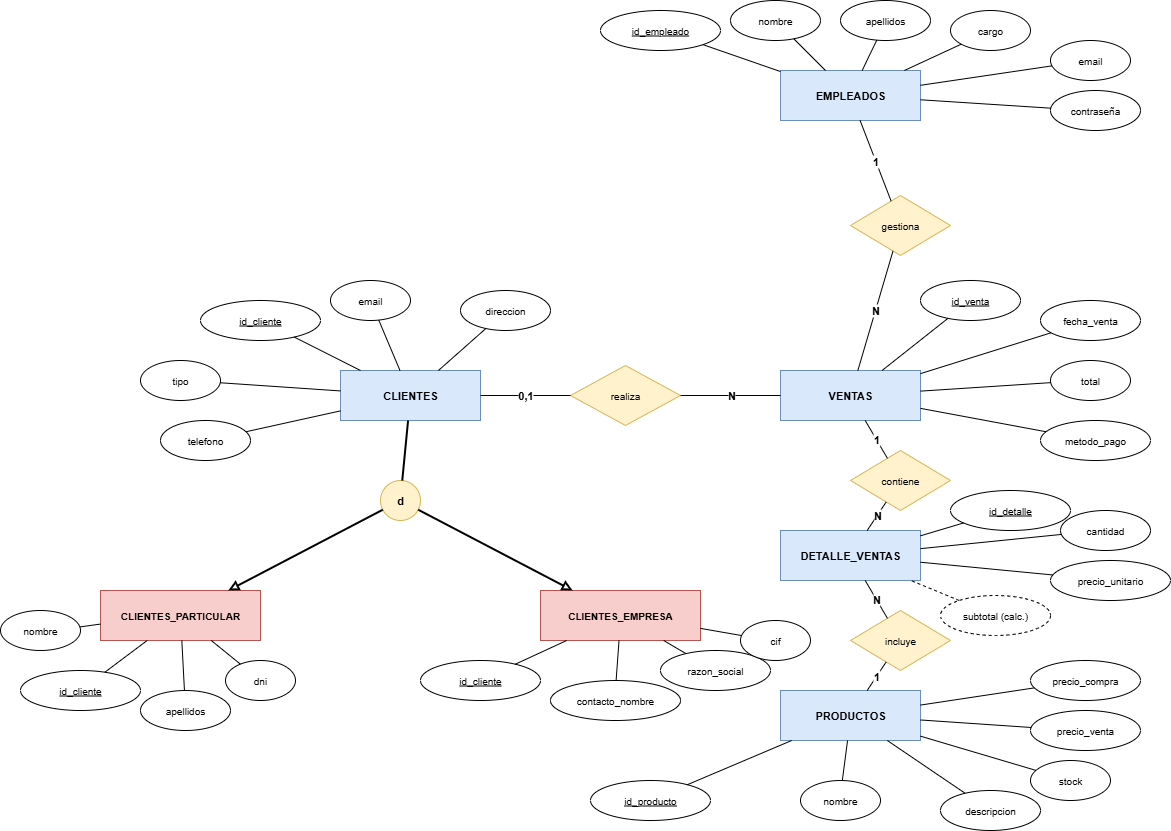

The diagram above was exported from draw.io. Its source (the exported page's mxGraphModel, read from the mxfile embedded in the PNG):
<mxGraphModel dx="1429" dy="1109" grid="1" gridSize="10" guides="1" tooltips="1" connect="1" arrows="1" fold="1" page="1" pageScale="1" pageWidth="1654" pageHeight="1169" math="0" shadow="0">
  <root>
    <mxCell id="0" />
    <mxCell id="1" parent="0" />
    <mxCell id="e_emp" value="EMPLEADOS" style="rounded=0;whiteSpace=wrap;html=1;fillColor=#dae8fc;strokeColor=#6c8ebf;fontStyle=1;fontSize=11;" parent="1" vertex="1">
      <mxGeometry x="780" y="80" width="140" height="50" as="geometry" />
    </mxCell>
    <mxCell id="e_cli" value="CLIENTES" style="rounded=0;whiteSpace=wrap;html=1;fillColor=#dae8fc;strokeColor=#6c8ebf;fontStyle=1;fontSize=11;" parent="1" vertex="1">
      <mxGeometry x="340" y="380" width="140" height="50" as="geometry" />
    </mxCell>
    <mxCell id="e_part" value="CLIENTES_PARTICULAR" style="rounded=0;whiteSpace=wrap;html=1;fillColor=#f8cecc;strokeColor=#b85450;fontStyle=1;fontSize=10;" parent="1" vertex="1">
      <mxGeometry x="100" y="600" width="160" height="50" as="geometry" />
    </mxCell>
    <mxCell id="e_emp2" value="CLIENTES_EMPRESA" style="rounded=0;whiteSpace=wrap;html=1;fillColor=#f8cecc;strokeColor=#b85450;fontStyle=1;fontSize=10;" parent="1" vertex="1">
      <mxGeometry x="540" y="600" width="160" height="50" as="geometry" />
    </mxCell>
    <mxCell id="e_ven" value="VENTAS" style="rounded=0;whiteSpace=wrap;html=1;fillColor=#dae8fc;strokeColor=#6c8ebf;fontStyle=1;fontSize=11;" parent="1" vertex="1">
      <mxGeometry x="780" y="380" width="140" height="50" as="geometry" />
    </mxCell>
    <mxCell id="e_prod" value="PRODUCTOS" style="rounded=0;whiteSpace=wrap;html=1;fillColor=#dae8fc;strokeColor=#6c8ebf;fontStyle=1;fontSize=11;" parent="1" vertex="1">
      <mxGeometry x="780" y="700" width="140" height="50" as="geometry" />
    </mxCell>
    <mxCell id="e_dv" value="DETALLE_VENTAS" style="rounded=0;whiteSpace=wrap;html=1;fillColor=#dae8fc;strokeColor=#6c8ebf;fontStyle=1;fontSize=11;" parent="1" vertex="1">
      <mxGeometry x="780" y="540" width="140" height="50" as="geometry" />
    </mxCell>
    <mxCell id="a_emp_id" value="&lt;u&gt;id_empleado&lt;/u&gt;" style="ellipse;whiteSpace=wrap;html=1;fontSize=10;" parent="1" vertex="1">
      <mxGeometry x="600" y="20" width="120" height="40" as="geometry" />
    </mxCell>
    <mxCell id="a_emp_nom" value="nombre" style="ellipse;whiteSpace=wrap;html=1;fontSize=10;" parent="1" vertex="1">
      <mxGeometry x="730" y="10" width="90" height="40" as="geometry" />
    </mxCell>
    <mxCell id="a_emp_ape" value="apellidos" style="ellipse;whiteSpace=wrap;html=1;fontSize=10;" parent="1" vertex="1">
      <mxGeometry x="840" y="10" width="90" height="40" as="geometry" />
    </mxCell>
    <mxCell id="a_emp_cargo" value="cargo" style="ellipse;whiteSpace=wrap;html=1;fontSize=10;" parent="1" vertex="1">
      <mxGeometry x="950" y="20" width="80" height="40" as="geometry" />
    </mxCell>
    <mxCell id="a_emp_email" value="email" style="ellipse;whiteSpace=wrap;html=1;fontSize=10;" parent="1" vertex="1">
      <mxGeometry x="1050" y="50" width="80" height="40" as="geometry" />
    </mxCell>
    <mxCell id="a_emp_pass" value="contraseña" style="ellipse;whiteSpace=wrap;html=1;fontSize=10;" parent="1" vertex="1">
      <mxGeometry x="1050" y="100" width="90" height="40" as="geometry" />
    </mxCell>
    <mxCell id="l_emp_id" style="endArrow=none;html=1;" parent="1" source="a_emp_id" target="e_emp" edge="1">
      <mxGeometry relative="1" as="geometry" />
    </mxCell>
    <mxCell id="l_emp_nom" style="endArrow=none;html=1;" parent="1" source="a_emp_nom" target="e_emp" edge="1">
      <mxGeometry relative="1" as="geometry" />
    </mxCell>
    <mxCell id="l_emp_ape" style="endArrow=none;html=1;" parent="1" source="a_emp_ape" target="e_emp" edge="1">
      <mxGeometry relative="1" as="geometry" />
    </mxCell>
    <mxCell id="l_emp_cargo" style="endArrow=none;html=1;" parent="1" source="a_emp_cargo" target="e_emp" edge="1">
      <mxGeometry relative="1" as="geometry" />
    </mxCell>
    <mxCell id="l_emp_email" style="endArrow=none;html=1;" parent="1" source="a_emp_email" target="e_emp" edge="1">
      <mxGeometry relative="1" as="geometry" />
    </mxCell>
    <mxCell id="l_emp_pass" style="endArrow=none;html=1;" parent="1" source="a_emp_pass" target="e_emp" edge="1">
      <mxGeometry relative="1" as="geometry" />
    </mxCell>
    <mxCell id="a_cli_id" value="&lt;u&gt;id_cliente&lt;/u&gt;" style="ellipse;whiteSpace=wrap;html=1;fontSize=10;" parent="1" vertex="1">
      <mxGeometry x="200" y="310" width="120" height="40" as="geometry" />
    </mxCell>
    <mxCell id="a_cli_tipo" value="tipo" style="ellipse;whiteSpace=wrap;html=1;fontSize=10;" parent="1" vertex="1">
      <mxGeometry x="140" y="370" width="80" height="40" as="geometry" />
    </mxCell>
    <mxCell id="a_cli_tel" value="telefono" style="ellipse;whiteSpace=wrap;html=1;fontSize=10;" parent="1" vertex="1">
      <mxGeometry x="160" y="430" width="90" height="40" as="geometry" />
    </mxCell>
    <mxCell id="a_cli_email" value="email" style="ellipse;whiteSpace=wrap;html=1;fontSize=10;" parent="1" vertex="1">
      <mxGeometry x="330" y="290" width="80" height="40" as="geometry" />
    </mxCell>
    <mxCell id="a_cli_dir" value="direccion" style="ellipse;whiteSpace=wrap;html=1;fontSize=10;" parent="1" vertex="1">
      <mxGeometry x="460" y="300" width="90" height="40" as="geometry" />
    </mxCell>
    <mxCell id="l_cli_id" style="endArrow=none;html=1;" parent="1" source="a_cli_id" target="e_cli" edge="1">
      <mxGeometry relative="1" as="geometry" />
    </mxCell>
    <mxCell id="l_cli_tipo" style="endArrow=none;html=1;" parent="1" source="a_cli_tipo" target="e_cli" edge="1">
      <mxGeometry relative="1" as="geometry" />
    </mxCell>
    <mxCell id="l_cli_tel" style="endArrow=none;html=1;" parent="1" source="a_cli_tel" target="e_cli" edge="1">
      <mxGeometry relative="1" as="geometry" />
    </mxCell>
    <mxCell id="l_cli_email" style="endArrow=none;html=1;" parent="1" source="a_cli_email" target="e_cli" edge="1">
      <mxGeometry relative="1" as="geometry" />
    </mxCell>
    <mxCell id="l_cli_dir" style="endArrow=none;html=1;" parent="1" source="a_cli_dir" target="e_cli" edge="1">
      <mxGeometry relative="1" as="geometry" />
    </mxCell>
    <mxCell id="a_part_id" value="&lt;u&gt;id_cliente&lt;/u&gt;" style="ellipse;whiteSpace=wrap;html=1;fontSize=10;" parent="1" vertex="1">
      <mxGeometry x="20" y="680" width="120" height="40" as="geometry" />
    </mxCell>
    <mxCell id="a_part_nom" value="nombre" style="ellipse;whiteSpace=wrap;html=1;fontSize=10;" parent="1" vertex="1">
      <mxGeometry y="620" width="80" height="40" as="geometry" />
    </mxCell>
    <mxCell id="a_part_ape" value="apellidos" style="ellipse;whiteSpace=wrap;html=1;fontSize=10;" parent="1" vertex="1">
      <mxGeometry x="140" y="700" width="90" height="40" as="geometry" />
    </mxCell>
    <mxCell id="a_part_dni" value="dni" style="ellipse;whiteSpace=wrap;html=1;fontSize=10;" parent="1" vertex="1">
      <mxGeometry x="225" y="670" width="70" height="40" as="geometry" />
    </mxCell>
    <mxCell id="l_part_id" style="endArrow=none;html=1;" parent="1" source="a_part_id" target="e_part" edge="1">
      <mxGeometry relative="1" as="geometry" />
    </mxCell>
    <mxCell id="l_part_nom" style="endArrow=none;html=1;" parent="1" source="a_part_nom" target="e_part" edge="1">
      <mxGeometry relative="1" as="geometry" />
    </mxCell>
    <mxCell id="l_part_ape" style="endArrow=none;html=1;" parent="1" source="a_part_ape" target="e_part" edge="1">
      <mxGeometry relative="1" as="geometry" />
    </mxCell>
    <mxCell id="l_part_dni" style="endArrow=none;html=1;" parent="1" source="a_part_dni" target="e_part" edge="1">
      <mxGeometry relative="1" as="geometry" />
    </mxCell>
    <mxCell id="a_emp2_id" value="&lt;u&gt;id_cliente&lt;/u&gt;" style="ellipse;whiteSpace=wrap;html=1;fontSize=10;" parent="1" vertex="1">
      <mxGeometry x="420" y="670" width="120" height="40" as="geometry" />
    </mxCell>
    <mxCell id="a_emp2_rs" value="razon_social" style="ellipse;whiteSpace=wrap;html=1;fontSize=10;" parent="1" vertex="1">
      <mxGeometry x="660" y="660" width="110" height="40" as="geometry" />
    </mxCell>
    <mxCell id="a_emp2_cif" value="cif" style="ellipse;whiteSpace=wrap;html=1;fontSize=10;" parent="1" vertex="1">
      <mxGeometry x="740" y="630" width="70" height="40" as="geometry" />
    </mxCell>
    <mxCell id="a_emp2_cnt" value="contacto_nombre" style="ellipse;whiteSpace=wrap;html=1;fontSize=10;" parent="1" vertex="1">
      <mxGeometry x="550" y="690" width="130" height="40" as="geometry" />
    </mxCell>
    <mxCell id="l_emp2_id" style="endArrow=none;html=1;" parent="1" source="a_emp2_id" target="e_emp2" edge="1">
      <mxGeometry relative="1" as="geometry" />
    </mxCell>
    <mxCell id="l_emp2_rs" style="endArrow=none;html=1;" parent="1" source="a_emp2_rs" target="e_emp2" edge="1">
      <mxGeometry relative="1" as="geometry" />
    </mxCell>
    <mxCell id="l_emp2_cif" style="endArrow=none;html=1;" parent="1" source="a_emp2_cif" target="e_emp2" edge="1">
      <mxGeometry relative="1" as="geometry" />
    </mxCell>
    <mxCell id="l_emp2_cnt" style="endArrow=none;html=1;" parent="1" source="a_emp2_cnt" target="e_emp2" edge="1">
      <mxGeometry relative="1" as="geometry" />
    </mxCell>
    <mxCell id="a_ven_id" value="&lt;u&gt;id_venta&lt;/u&gt;" style="ellipse;whiteSpace=wrap;html=1;fontSize=10;" parent="1" vertex="1">
      <mxGeometry x="920" y="290" width="100" height="40" as="geometry" />
    </mxCell>
    <mxCell id="a_ven_fec" value="fecha_venta" style="ellipse;whiteSpace=wrap;html=1;fontSize=10;" parent="1" vertex="1">
      <mxGeometry x="1040" y="310" width="100" height="40" as="geometry" />
    </mxCell>
    <mxCell id="a_ven_tot" value="total" style="ellipse;whiteSpace=wrap;html=1;fontSize=10;" parent="1" vertex="1">
      <mxGeometry x="1050" y="370" width="80" height="40" as="geometry" />
    </mxCell>
    <mxCell id="a_ven_pag" value="metodo_pago" style="ellipse;whiteSpace=wrap;html=1;fontSize=10;" parent="1" vertex="1">
      <mxGeometry x="1040" y="430" width="110" height="40" as="geometry" />
    </mxCell>
    <mxCell id="l_ven_id" style="endArrow=none;html=1;" parent="1" source="a_ven_id" target="e_ven" edge="1">
      <mxGeometry relative="1" as="geometry" />
    </mxCell>
    <mxCell id="l_ven_fec" style="endArrow=none;html=1;" parent="1" source="a_ven_fec" target="e_ven" edge="1">
      <mxGeometry relative="1" as="geometry" />
    </mxCell>
    <mxCell id="l_ven_tot" style="endArrow=none;html=1;" parent="1" source="a_ven_tot" target="e_ven" edge="1">
      <mxGeometry relative="1" as="geometry" />
    </mxCell>
    <mxCell id="l_ven_pag" style="endArrow=none;html=1;" parent="1" source="a_ven_pag" target="e_ven" edge="1">
      <mxGeometry relative="1" as="geometry" />
    </mxCell>
    <mxCell id="a_dv_id" value="&lt;u&gt;id_detalle&lt;/u&gt;" style="ellipse;whiteSpace=wrap;html=1;fontSize=10;" parent="1" vertex="1">
      <mxGeometry x="950" y="500" width="120" height="40" as="geometry" />
    </mxCell>
    <mxCell id="a_dv_cant" value="cantidad" style="ellipse;whiteSpace=wrap;html=1;fontSize=10;" parent="1" vertex="1">
      <mxGeometry x="1060" y="520" width="90" height="40" as="geometry" />
    </mxCell>
    <mxCell id="a_dv_pu" value="precio_unitario" style="ellipse;whiteSpace=wrap;html=1;fontSize=10;" parent="1" vertex="1">
      <mxGeometry x="1050" y="570" width="120" height="40" as="geometry" />
    </mxCell>
    <mxCell id="a_dv_sub" value="subtotal (calc.)" style="ellipse;whiteSpace=wrap;html=1;fontSize=10;dashed=1;" parent="1" vertex="1">
      <mxGeometry x="940" y="605" width="110" height="40" as="geometry" />
    </mxCell>
    <mxCell id="l_dv_id" style="endArrow=none;html=1;" parent="1" source="a_dv_id" target="e_dv" edge="1">
      <mxGeometry relative="1" as="geometry" />
    </mxCell>
    <mxCell id="l_dv_cant" style="endArrow=none;html=1;" parent="1" source="a_dv_cant" target="e_dv" edge="1">
      <mxGeometry relative="1" as="geometry" />
    </mxCell>
    <mxCell id="l_dv_pu" style="endArrow=none;html=1;" parent="1" source="a_dv_pu" target="e_dv" edge="1">
      <mxGeometry relative="1" as="geometry" />
    </mxCell>
    <mxCell id="l_dv_sub" style="endArrow=none;html=1;dashed=1;" parent="1" source="a_dv_sub" target="e_dv" edge="1">
      <mxGeometry relative="1" as="geometry" />
    </mxCell>
    <mxCell id="a_prod_id" value="&lt;u&gt;id_producto&lt;/u&gt;" style="ellipse;whiteSpace=wrap;html=1;fontSize=10;" parent="1" vertex="1">
      <mxGeometry x="590" y="790" width="120" height="40" as="geometry" />
    </mxCell>
    <mxCell id="a_prod_nom" value="nombre" style="ellipse;whiteSpace=wrap;html=1;fontSize=10;" parent="1" vertex="1">
      <mxGeometry x="800" y="790" width="80" height="40" as="geometry" />
    </mxCell>
    <mxCell id="a_prod_desc" value="descripcion" style="ellipse;whiteSpace=wrap;html=1;fontSize=10;" parent="1" vertex="1">
      <mxGeometry x="940" y="800" width="100" height="40" as="geometry" />
    </mxCell>
    <mxCell id="a_prod_pc" value="precio_compra" style="ellipse;whiteSpace=wrap;html=1;fontSize=10;" parent="1" vertex="1">
      <mxGeometry x="1030" y="670" width="110" height="40" as="geometry" />
    </mxCell>
    <mxCell id="a_prod_pv" value="precio_venta" style="ellipse;whiteSpace=wrap;html=1;fontSize=10;" parent="1" vertex="1">
      <mxGeometry x="1030" y="720" width="110" height="40" as="geometry" />
    </mxCell>
    <mxCell id="a_prod_stk" value="stock" style="ellipse;whiteSpace=wrap;html=1;fontSize=10;" parent="1" vertex="1">
      <mxGeometry x="1030" y="770" width="80" height="40" as="geometry" />
    </mxCell>
    <mxCell id="l_prod_id" style="endArrow=none;html=1;" parent="1" source="a_prod_id" target="e_prod" edge="1">
      <mxGeometry relative="1" as="geometry" />
    </mxCell>
    <mxCell id="l_prod_nom" style="endArrow=none;html=1;" parent="1" source="a_prod_nom" target="e_prod" edge="1">
      <mxGeometry relative="1" as="geometry" />
    </mxCell>
    <mxCell id="l_prod_desc" style="endArrow=none;html=1;" parent="1" source="a_prod_desc" target="e_prod" edge="1">
      <mxGeometry relative="1" as="geometry" />
    </mxCell>
    <mxCell id="l_prod_pc" style="endArrow=none;html=1;" parent="1" source="a_prod_pc" target="e_prod" edge="1">
      <mxGeometry relative="1" as="geometry" />
    </mxCell>
    <mxCell id="l_prod_pv" style="endArrow=none;html=1;" parent="1" source="a_prod_pv" target="e_prod" edge="1">
      <mxGeometry relative="1" as="geometry" />
    </mxCell>
    <mxCell id="l_prod_stk" style="endArrow=none;html=1;" parent="1" source="a_prod_stk" target="e_prod" edge="1">
      <mxGeometry relative="1" as="geometry" />
    </mxCell>
    <mxCell id="inh_circle" value="d" style="ellipse;whiteSpace=wrap;html=1;fillColor=#fff2cc;strokeColor=#d6b656;fontSize=11;fontStyle=1;" parent="1" vertex="1">
      <mxGeometry x="380" y="490" width="40" height="40" as="geometry" />
    </mxCell>
    <mxCell id="l_inh_sup" style="endArrow=none;html=1;strokeWidth=2;" parent="1" source="e_cli" target="inh_circle" edge="1">
      <mxGeometry relative="1" as="geometry" />
    </mxCell>
    <mxCell id="l_inh_part" style="endArrow=block;endFill=0;html=1;strokeWidth=2;" parent="1" source="inh_circle" target="e_part" edge="1">
      <mxGeometry relative="1" as="geometry" />
    </mxCell>
    <mxCell id="l_inh_emp2" style="endArrow=block;endFill=0;html=1;strokeWidth=2;" parent="1" source="inh_circle" target="e_emp2" edge="1">
      <mxGeometry relative="1" as="geometry" />
    </mxCell>
    <mxCell id="r_realiza" value="realiza" style="rhombus;whiteSpace=wrap;html=1;fillColor=#fff2cc;strokeColor=#d6b656;fontSize=10;" parent="1" vertex="1">
      <mxGeometry x="570" y="375" width="110" height="60" as="geometry" />
    </mxCell>
    <mxCell id="l_real_cli" value="0,1" style="endArrow=none;html=1;fontSize=11;fontStyle=1;" parent="1" source="e_cli" target="r_realiza" edge="1">
      <mxGeometry relative="1" as="geometry" />
    </mxCell>
    <mxCell id="l_real_ven" value="N" style="endArrow=none;html=1;fontSize=11;fontStyle=1;" parent="1" source="r_realiza" target="e_ven" edge="1">
      <mxGeometry relative="1" as="geometry" />
    </mxCell>
    <mxCell id="r_gestiona" value="gestiona" style="rhombus;whiteSpace=wrap;html=1;fillColor=#fff2cc;strokeColor=#d6b656;fontSize=10;" parent="1" vertex="1">
      <mxGeometry x="850" y="205" width="100" height="60" as="geometry" />
    </mxCell>
    <mxCell id="l_gest_emp" value="1" style="endArrow=none;html=1;fontSize=11;fontStyle=1;" parent="1" source="e_emp" target="r_gestiona" edge="1">
      <mxGeometry relative="1" as="geometry" />
    </mxCell>
    <mxCell id="l_gest_ven" value="N" style="endArrow=none;html=1;fontSize=11;fontStyle=1;" parent="1" source="r_gestiona" target="e_ven" edge="1">
      <mxGeometry relative="1" as="geometry" />
    </mxCell>
    <mxCell id="r_contiene" value="contiene" style="rhombus;whiteSpace=wrap;html=1;fillColor=#fff2cc;strokeColor=#d6b656;fontSize=10;" parent="1" vertex="1">
      <mxGeometry x="850" y="460" width="100" height="60" as="geometry" />
    </mxCell>
    <mxCell id="l_cont_ven" value="1" style="endArrow=none;html=1;fontSize=11;fontStyle=1;" parent="1" source="e_ven" target="r_contiene" edge="1">
      <mxGeometry relative="1" as="geometry" />
    </mxCell>
    <mxCell id="l_cont_dv" value="N" style="endArrow=none;html=1;fontSize=11;fontStyle=1;" parent="1" source="r_contiene" target="e_dv" edge="1">
      <mxGeometry relative="1" as="geometry" />
    </mxCell>
    <mxCell id="r_incluye" value="incluye" style="rhombus;whiteSpace=wrap;html=1;fillColor=#fff2cc;strokeColor=#d6b656;fontSize=10;" parent="1" vertex="1">
      <mxGeometry x="850" y="620" width="100" height="60" as="geometry" />
    </mxCell>
    <mxCell id="l_inc_prod" value="1" style="endArrow=none;html=1;fontSize=11;fontStyle=1;" parent="1" source="e_prod" target="r_incluye" edge="1">
      <mxGeometry relative="1" as="geometry" />
    </mxCell>
    <mxCell id="l_inc_dv" value="N" style="endArrow=none;html=1;fontSize=11;fontStyle=1;" parent="1" source="r_incluye" target="e_dv" edge="1">
      <mxGeometry relative="1" as="geometry" />
    </mxCell>
  </root>
</mxGraphModel>